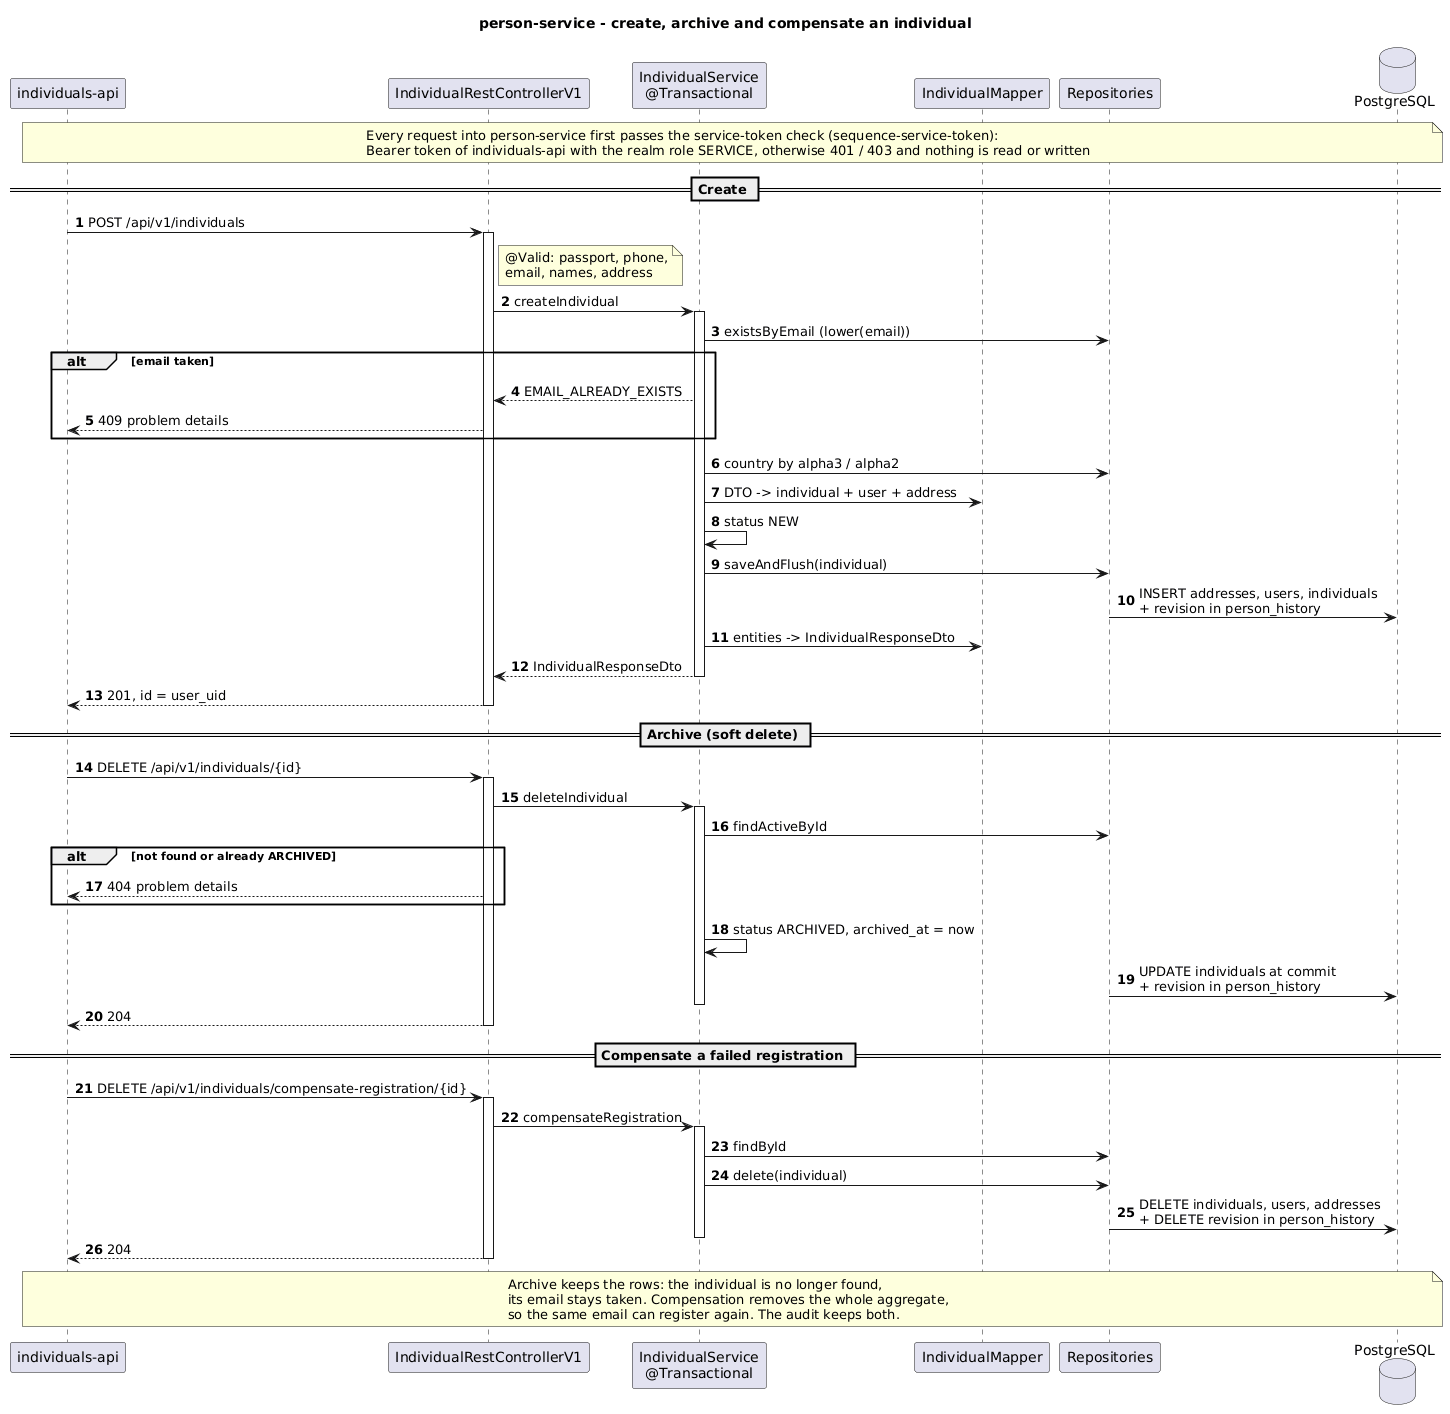

The diagram above was rendered by PlantUML. Its source (embedded in the PNG):
@startuml sequence
title person-service - create, archive and compensate an individual

autonumber
skinparam shadowing false

participant "individuals-api" as IA
participant "IndividualRestControllerV1" as Ctl
participant "IndividualService\n@Transactional" as Svc
participant "IndividualMapper" as Map
participant "Repositories" as Repo
database "PostgreSQL" as DB

note across : Every request into person-service first passes the service-token check (sequence-service-token):\nBearer token of individuals-api with the realm role SERVICE, otherwise 401 / 403 and nothing is read or written
== Create ==
IA -> Ctl : POST /api/v1/individuals
activate Ctl
note right of Ctl : @Valid: passport, phone,\nemail, names, address
Ctl -> Svc : createIndividual
activate Svc
Svc -> Repo : existsByEmail (lower(email))
alt email taken
  Svc --> Ctl : EMAIL_ALREADY_EXISTS
  Ctl --> IA : 409 problem details
end
Svc -> Repo : country by alpha3 / alpha2
Svc -> Map : DTO -> individual + user + address
Svc -> Svc : status NEW
Svc -> Repo : saveAndFlush(individual)
Repo -> DB : INSERT addresses, users, individuals\n+ revision in person_history
Svc -> Map : entities -> IndividualResponseDto
Svc --> Ctl : IndividualResponseDto
deactivate Svc
Ctl --> IA : 201, id = user_uid
deactivate Ctl

== Archive (soft delete) ==
IA -> Ctl : DELETE /api/v1/individuals/{id}
activate Ctl
Ctl -> Svc : deleteIndividual
activate Svc
Svc -> Repo : findActiveById
alt not found or already ARCHIVED
  Ctl --> IA : 404 problem details
end
Svc -> Svc : status ARCHIVED, archived_at = now
Repo -> DB : UPDATE individuals at commit\n+ revision in person_history
deactivate Svc
Ctl --> IA : 204
deactivate Ctl

== Compensate a failed registration ==
IA -> Ctl : DELETE /api/v1/individuals/compensate-registration/{id}
activate Ctl
Ctl -> Svc : compensateRegistration
activate Svc
Svc -> Repo : findById
Svc -> Repo : delete(individual)
Repo -> DB : DELETE individuals, users, addresses\n+ DELETE revision in person_history
deactivate Svc
Ctl --> IA : 204
deactivate Ctl

note over IA, DB
  Archive keeps the rows: the individual is no longer found,
  its email stays taken. Compensation removes the whole aggregate,
  so the same email can register again. The audit keeps both.
end note

@enduml